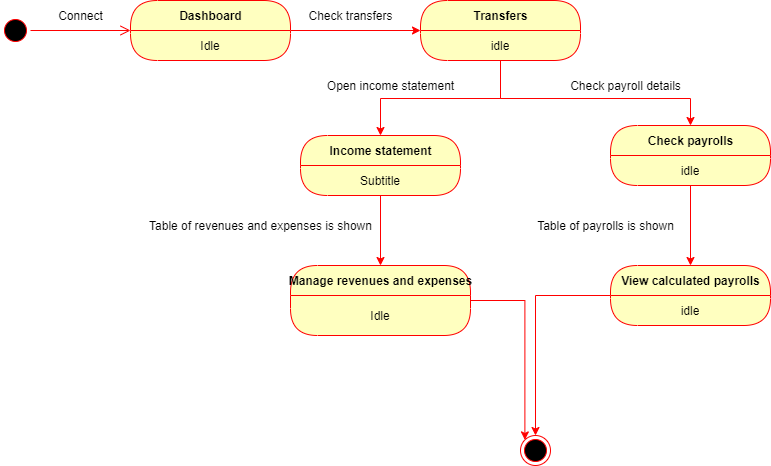

The diagram above was exported from draw.io. Its source (the exported page's mxGraphModel, read from the mxfile embedded in the PNG):
<mxGraphModel dx="868" dy="433" grid="1" gridSize="10" guides="1" tooltips="1" connect="1" arrows="1" fold="1" page="1" pageScale="1" pageWidth="850" pageHeight="1100" math="0" shadow="0">
  <root>
    <mxCell id="5_DLKuLQt_GOswfNcojP-0" />
    <mxCell id="5_DLKuLQt_GOswfNcojP-1" parent="5_DLKuLQt_GOswfNcojP-0" />
    <mxCell id="5_DLKuLQt_GOswfNcojP-2" value="" style="ellipse;html=1;shape=startState;fillColor=#000000;strokeColor=#ff0000;" parent="5_DLKuLQt_GOswfNcojP-1" vertex="1">
      <mxGeometry x="40" y="30" width="30" height="30" as="geometry" />
    </mxCell>
    <mxCell id="5_DLKuLQt_GOswfNcojP-3" value="" style="edgeStyle=orthogonalEdgeStyle;html=1;verticalAlign=bottom;endArrow=open;endSize=8;strokeColor=#ff0000;" parent="5_DLKuLQt_GOswfNcojP-1" source="5_DLKuLQt_GOswfNcojP-2" target="5_DLKuLQt_GOswfNcojP-8" edge="1">
      <mxGeometry relative="1" as="geometry">
        <mxPoint x="190" y="45" as="targetPoint" />
      </mxGeometry>
    </mxCell>
    <mxCell id="5_DLKuLQt_GOswfNcojP-4" value="Connect" style="text;html=1;align=center;verticalAlign=middle;resizable=0;points=[];autosize=1;" parent="5_DLKuLQt_GOswfNcojP-1" vertex="1">
      <mxGeometry x="90" y="20" width="60" height="20" as="geometry" />
    </mxCell>
    <mxCell id="5_DLKuLQt_GOswfNcojP-10" style="edgeStyle=orthogonalEdgeStyle;rounded=0;orthogonalLoop=1;jettySize=auto;html=1;strokeColor=#FF0000;" parent="5_DLKuLQt_GOswfNcojP-1" source="5_DLKuLQt_GOswfNcojP-8" target="5_DLKuLQt_GOswfNcojP-11" edge="1">
      <mxGeometry relative="1" as="geometry">
        <mxPoint x="470" y="45" as="targetPoint" />
      </mxGeometry>
    </mxCell>
    <mxCell id="5_DLKuLQt_GOswfNcojP-8" value="Dashboard" style="swimlane;html=1;fontStyle=1;align=center;verticalAlign=middle;childLayout=stackLayout;horizontal=1;startSize=30;horizontalStack=0;resizeParent=0;resizeLast=1;container=0;fontColor=#000000;collapsible=0;rounded=1;arcSize=30;strokeColor=#ff0000;fillColor=#ffffc0;swimlaneFillColor=#ffffc0;dropTarget=0;" parent="5_DLKuLQt_GOswfNcojP-1" vertex="1">
      <mxGeometry x="170" y="15" width="160" height="60" as="geometry" />
    </mxCell>
    <mxCell id="5_DLKuLQt_GOswfNcojP-9" value="Idle" style="text;html=1;strokeColor=none;fillColor=none;align=center;verticalAlign=middle;spacingLeft=4;spacingRight=4;whiteSpace=wrap;overflow=hidden;rotatable=0;fontColor=#000000;" parent="5_DLKuLQt_GOswfNcojP-8" vertex="1">
      <mxGeometry y="30" width="160" height="30" as="geometry" />
    </mxCell>
    <mxCell id="5_DLKuLQt_GOswfNcojP-13" value="Check transfers" style="text;html=1;align=center;verticalAlign=middle;resizable=0;points=[];autosize=1;" parent="5_DLKuLQt_GOswfNcojP-1" vertex="1">
      <mxGeometry x="340" y="20" width="100" height="20" as="geometry" />
    </mxCell>
    <mxCell id="5_DLKuLQt_GOswfNcojP-14" style="edgeStyle=orthogonalEdgeStyle;rounded=0;orthogonalLoop=1;jettySize=auto;html=1;strokeColor=#FF0000;" parent="5_DLKuLQt_GOswfNcojP-1" source="5_DLKuLQt_GOswfNcojP-11" target="5_DLKuLQt_GOswfNcojP-15" edge="1">
      <mxGeometry relative="1" as="geometry">
        <mxPoint x="420" y="180" as="targetPoint" />
        <Array as="points">
          <mxPoint x="540" y="113" />
          <mxPoint x="420" y="113" />
          <mxPoint x="420" y="170" />
        </Array>
      </mxGeometry>
    </mxCell>
    <mxCell id="5_DLKuLQt_GOswfNcojP-21" style="edgeStyle=orthogonalEdgeStyle;rounded=0;orthogonalLoop=1;jettySize=auto;html=1;strokeColor=#FF0000;" parent="5_DLKuLQt_GOswfNcojP-1" source="5_DLKuLQt_GOswfNcojP-11" target="5_DLKuLQt_GOswfNcojP-22" edge="1">
      <mxGeometry relative="1" as="geometry">
        <mxPoint x="730" y="150" as="targetPoint" />
        <Array as="points">
          <mxPoint x="540" y="113" />
          <mxPoint x="730" y="113" />
          <mxPoint x="730" y="150" />
        </Array>
      </mxGeometry>
    </mxCell>
    <mxCell id="5_DLKuLQt_GOswfNcojP-11" value="Transfers" style="swimlane;html=1;fontStyle=1;align=center;verticalAlign=middle;childLayout=stackLayout;horizontal=1;startSize=30;horizontalStack=0;resizeParent=0;resizeLast=1;container=0;fontColor=#000000;collapsible=0;rounded=1;arcSize=30;strokeColor=#ff0000;fillColor=#ffffc0;swimlaneFillColor=#ffffc0;dropTarget=0;" parent="5_DLKuLQt_GOswfNcojP-1" vertex="1">
      <mxGeometry x="460" y="15" width="160" height="60" as="geometry" />
    </mxCell>
    <mxCell id="5_DLKuLQt_GOswfNcojP-12" value="idle" style="text;html=1;strokeColor=none;fillColor=none;align=center;verticalAlign=middle;spacingLeft=4;spacingRight=4;whiteSpace=wrap;overflow=hidden;rotatable=0;fontColor=#000000;" parent="5_DLKuLQt_GOswfNcojP-11" vertex="1">
      <mxGeometry y="30" width="160" height="30" as="geometry" />
    </mxCell>
    <mxCell id="5_DLKuLQt_GOswfNcojP-20" value="" style="edgeStyle=orthogonalEdgeStyle;rounded=0;orthogonalLoop=1;jettySize=auto;html=1;strokeColor=#FF0000;" parent="5_DLKuLQt_GOswfNcojP-1" source="5_DLKuLQt_GOswfNcojP-15" target="5_DLKuLQt_GOswfNcojP-18" edge="1">
      <mxGeometry relative="1" as="geometry" />
    </mxCell>
    <mxCell id="5_DLKuLQt_GOswfNcojP-15" value="Income statement" style="swimlane;html=1;fontStyle=1;align=center;verticalAlign=middle;childLayout=stackLayout;horizontal=1;startSize=30;horizontalStack=0;resizeParent=0;resizeLast=1;container=0;fontColor=#000000;collapsible=0;rounded=1;arcSize=30;strokeColor=#ff0000;fillColor=#ffffc0;swimlaneFillColor=#ffffc0;dropTarget=0;" parent="5_DLKuLQt_GOswfNcojP-1" vertex="1">
      <mxGeometry x="340" y="150" width="160" height="60" as="geometry" />
    </mxCell>
    <mxCell id="5_DLKuLQt_GOswfNcojP-16" value="Subtitle" style="text;html=1;strokeColor=none;fillColor=none;align=center;verticalAlign=middle;spacingLeft=4;spacingRight=4;whiteSpace=wrap;overflow=hidden;rotatable=0;fontColor=#000000;" parent="5_DLKuLQt_GOswfNcojP-15" vertex="1">
      <mxGeometry y="30" width="160" height="30" as="geometry" />
    </mxCell>
    <mxCell id="5_DLKuLQt_GOswfNcojP-17" value="Open income statement" style="text;html=1;align=center;verticalAlign=middle;resizable=0;points=[];autosize=1;" parent="5_DLKuLQt_GOswfNcojP-1" vertex="1">
      <mxGeometry x="360" y="90" width="140" height="20" as="geometry" />
    </mxCell>
    <mxCell id="5_DLKuLQt_GOswfNcojP-30" style="edgeStyle=orthogonalEdgeStyle;rounded=0;orthogonalLoop=1;jettySize=auto;html=1;strokeColor=#FF0000;entryX=0;entryY=0;entryDx=0;entryDy=0;" parent="5_DLKuLQt_GOswfNcojP-1" source="5_DLKuLQt_GOswfNcojP-18" target="5_DLKuLQt_GOswfNcojP-32" edge="1">
      <mxGeometry relative="1" as="geometry">
        <mxPoint x="550" y="460" as="targetPoint" />
      </mxGeometry>
    </mxCell>
    <mxCell id="5_DLKuLQt_GOswfNcojP-18" value="Manage revenues and expenses" style="swimlane;html=1;fontStyle=1;align=center;verticalAlign=middle;childLayout=stackLayout;horizontal=1;startSize=30;horizontalStack=0;resizeParent=0;resizeLast=1;container=0;fontColor=#000000;collapsible=0;rounded=1;arcSize=30;strokeColor=#ff0000;fillColor=#ffffc0;swimlaneFillColor=#ffffc0;dropTarget=0;" parent="5_DLKuLQt_GOswfNcojP-1" vertex="1">
      <mxGeometry x="330" y="280" width="180" height="70" as="geometry" />
    </mxCell>
    <mxCell id="5_DLKuLQt_GOswfNcojP-19" value="Idle" style="text;html=1;strokeColor=none;fillColor=none;align=center;verticalAlign=middle;spacingLeft=4;spacingRight=4;whiteSpace=wrap;overflow=hidden;rotatable=0;fontColor=#000000;" parent="5_DLKuLQt_GOswfNcojP-18" vertex="1">
      <mxGeometry y="30" width="180" height="40" as="geometry" />
    </mxCell>
    <mxCell id="5_DLKuLQt_GOswfNcojP-27" value="" style="edgeStyle=orthogonalEdgeStyle;rounded=0;orthogonalLoop=1;jettySize=auto;html=1;strokeColor=#FF0000;" parent="5_DLKuLQt_GOswfNcojP-1" source="5_DLKuLQt_GOswfNcojP-22" target="5_DLKuLQt_GOswfNcojP-25" edge="1">
      <mxGeometry relative="1" as="geometry" />
    </mxCell>
    <mxCell id="5_DLKuLQt_GOswfNcojP-22" value="Check payrolls" style="swimlane;html=1;fontStyle=1;align=center;verticalAlign=middle;childLayout=stackLayout;horizontal=1;startSize=30;horizontalStack=0;resizeParent=0;resizeLast=1;container=0;fontColor=#000000;collapsible=0;rounded=1;arcSize=30;strokeColor=#ff0000;fillColor=#ffffc0;swimlaneFillColor=#ffffc0;dropTarget=0;" parent="5_DLKuLQt_GOswfNcojP-1" vertex="1">
      <mxGeometry x="650" y="140" width="160" height="60" as="geometry" />
    </mxCell>
    <mxCell id="5_DLKuLQt_GOswfNcojP-23" value="idle" style="text;html=1;strokeColor=none;fillColor=none;align=center;verticalAlign=middle;spacingLeft=4;spacingRight=4;whiteSpace=wrap;overflow=hidden;rotatable=0;fontColor=#000000;" parent="5_DLKuLQt_GOswfNcojP-22" vertex="1">
      <mxGeometry y="30" width="160" height="30" as="geometry" />
    </mxCell>
    <mxCell id="5_DLKuLQt_GOswfNcojP-31" style="edgeStyle=orthogonalEdgeStyle;rounded=0;orthogonalLoop=1;jettySize=auto;html=1;strokeColor=#FF0000;" parent="5_DLKuLQt_GOswfNcojP-1" source="5_DLKuLQt_GOswfNcojP-25" target="5_DLKuLQt_GOswfNcojP-32" edge="1">
      <mxGeometry relative="1" as="geometry">
        <mxPoint x="600" y="460" as="targetPoint" />
      </mxGeometry>
    </mxCell>
    <mxCell id="5_DLKuLQt_GOswfNcojP-25" value="View calculated payrolls" style="swimlane;html=1;fontStyle=1;align=center;verticalAlign=middle;childLayout=stackLayout;horizontal=1;startSize=30;horizontalStack=0;resizeParent=0;resizeLast=1;container=0;fontColor=#000000;collapsible=0;rounded=1;arcSize=30;strokeColor=#ff0000;fillColor=#ffffc0;swimlaneFillColor=#ffffc0;dropTarget=0;" parent="5_DLKuLQt_GOswfNcojP-1" vertex="1">
      <mxGeometry x="650" y="280" width="160" height="60" as="geometry" />
    </mxCell>
    <mxCell id="5_DLKuLQt_GOswfNcojP-26" value="idle" style="text;html=1;strokeColor=none;fillColor=none;align=center;verticalAlign=middle;spacingLeft=4;spacingRight=4;whiteSpace=wrap;overflow=hidden;rotatable=0;fontColor=#000000;" parent="5_DLKuLQt_GOswfNcojP-25" vertex="1">
      <mxGeometry y="30" width="160" height="30" as="geometry" />
    </mxCell>
    <mxCell id="5_DLKuLQt_GOswfNcojP-24" value="Check payroll details" style="text;html=1;align=center;verticalAlign=middle;resizable=0;points=[];autosize=1;" parent="5_DLKuLQt_GOswfNcojP-1" vertex="1">
      <mxGeometry x="600" y="90" width="130" height="20" as="geometry" />
    </mxCell>
    <mxCell id="5_DLKuLQt_GOswfNcojP-28" value="Table of revenues and expenses is shown" style="text;html=1;align=center;verticalAlign=middle;resizable=0;points=[];autosize=1;" parent="5_DLKuLQt_GOswfNcojP-1" vertex="1">
      <mxGeometry x="180" y="230" width="240" height="20" as="geometry" />
    </mxCell>
    <mxCell id="5_DLKuLQt_GOswfNcojP-29" value="Table of payrolls is shown" style="text;html=1;align=center;verticalAlign=middle;resizable=0;points=[];autosize=1;" parent="5_DLKuLQt_GOswfNcojP-1" vertex="1">
      <mxGeometry x="570" y="230" width="150" height="20" as="geometry" />
    </mxCell>
    <mxCell id="5_DLKuLQt_GOswfNcojP-32" value="" style="ellipse;html=1;shape=endState;fillColor=#000000;strokeColor=#ff0000;" parent="5_DLKuLQt_GOswfNcojP-1" vertex="1">
      <mxGeometry x="560" y="450" width="30" height="30" as="geometry" />
    </mxCell>
  </root>
</mxGraphModel>